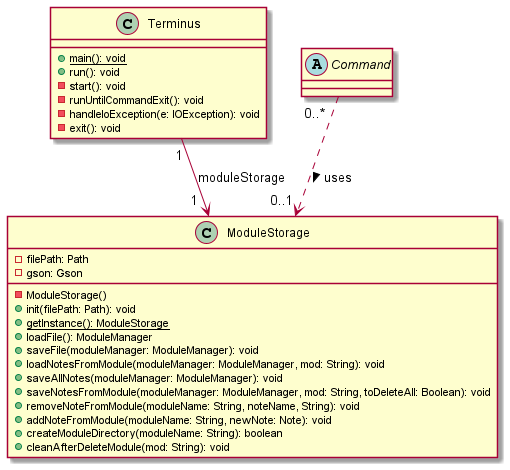

The diagram above was rendered by PlantUML. Its source (embedded in the PNG):
@startuml
'https://plantuml.com/class-diagram



'abstract class DGS
'abstract AbstractCollection
'interface List
'interface Collection
'
'List <|-- AbstractList
'Collection -- AbstractCollection
'
'Collection <|- List
'AbstractCollection <|- AbstractList
'AbstractList <|-- ArrayList

Terminus "1" --> "1  " ModuleStorage: moduleStorage

Command "0..*  " ..> "0..1 " ModuleStorage: uses >

class Terminus {
  + main(): void {static}
  + run(): void
  - start(): void
  - runUntilCommandExit(): void
  - handleIoException(e: IOException): void
  - exit(): void
}

class ModuleStorage {
  - filePath: Path
  - gson: Gson
  - ModuleStorage()
  + init(filePath: Path): void
  + getInstance(): ModuleStorage {static}
  + loadFile(): ModuleManager
  + saveFile(moduleManager: ModuleManager): void
  + loadNotesFromModule(moduleManager: ModuleManager, mod: String): void
  + saveAllNotes(moduleManager: ModuleManager): void
  + saveNotesFromModule(moduleManager: ModuleManager, mod: String, toDeleteAll: Boolean): void
  + removeNoteFromModule(moduleName: String, noteName, String): void
  + addNoteFromModule(moduleName: String, newNote: Note): void
  + createModuleDirectory(moduleName: String): boolean
  + cleanAfterDeleteModule(mod: String): void
}

abstract Command {

}

@enduml